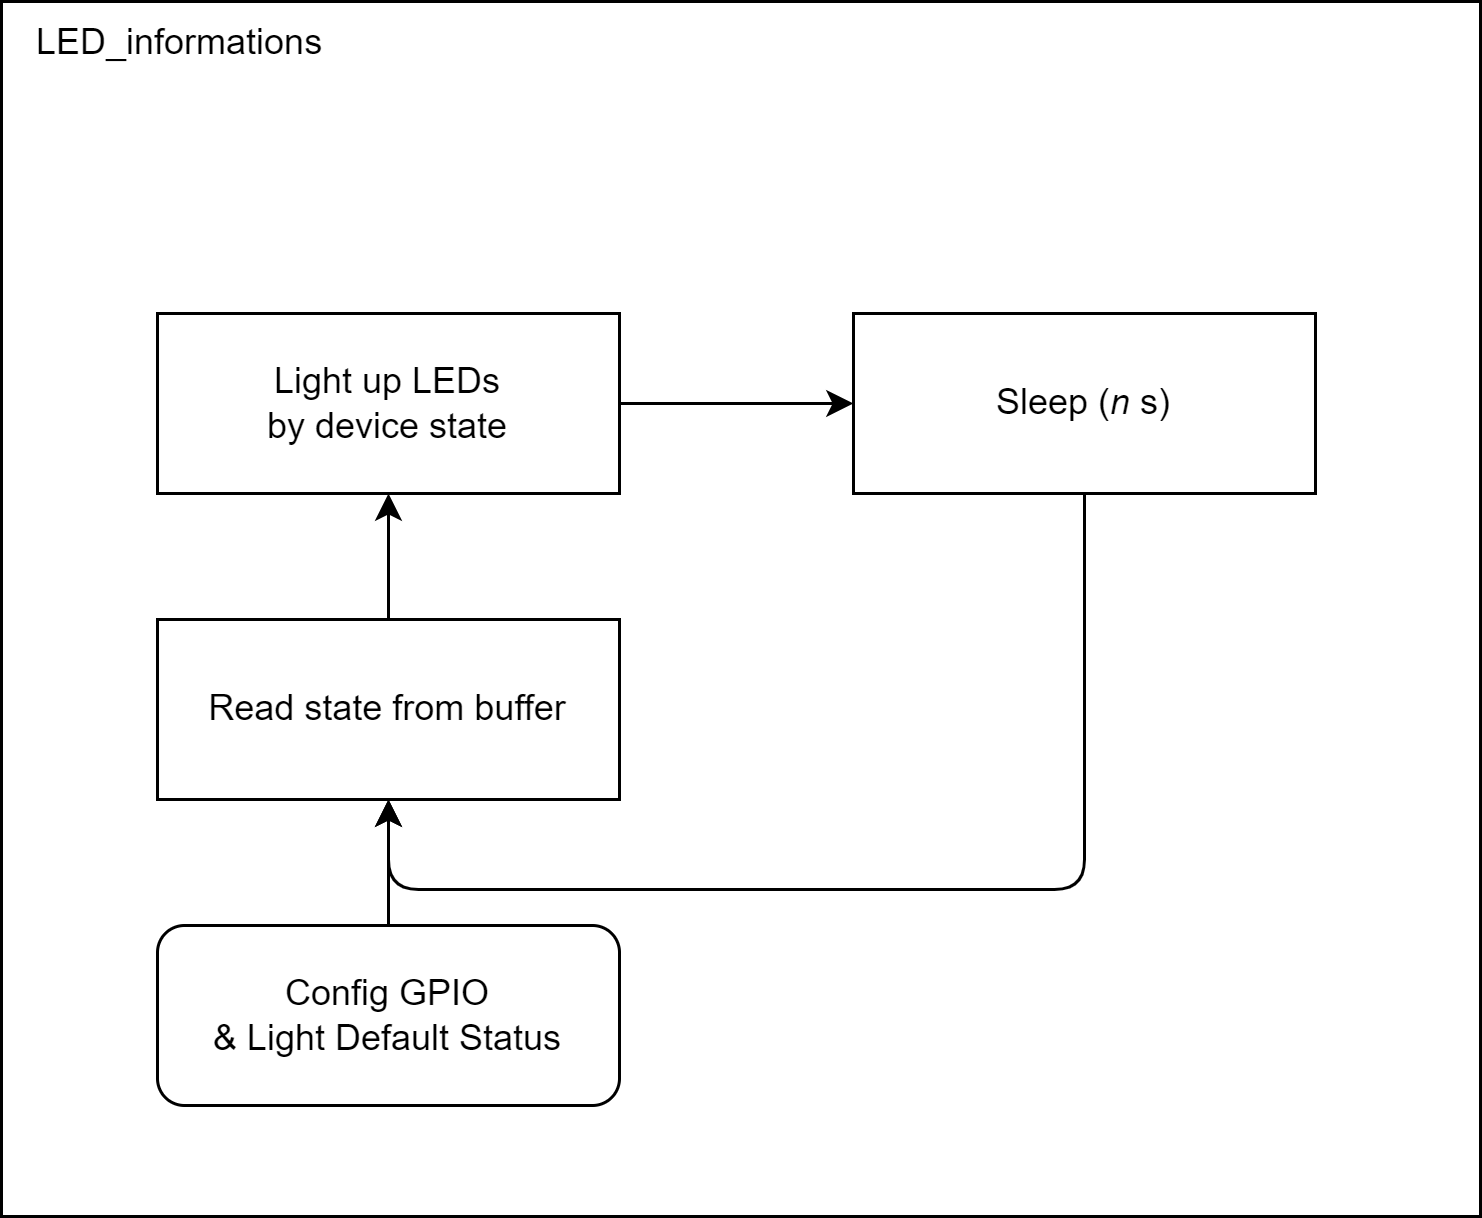

The diagram above was exported from draw.io. Its source (the exported page's mxGraphModel, read from the mxfile embedded in the PNG):
<mxGraphModel dx="4478" dy="2339" grid="0" gridSize="10" guides="1" tooltips="1" connect="1" arrows="1" fold="1" page="0" pageScale="1" pageWidth="1600" pageHeight="1200" math="0" shadow="0">
  <root>
    <mxCell id="0" />
    <mxCell id="1" parent="0" />
    <mxCell id="263" value="&amp;nbsp; &amp;nbsp;LED_informations" style="rounded=0;whiteSpace=wrap;html=1;align=left;verticalAlign=top;" parent="1" vertex="1">
      <mxGeometry x="-2862" y="-1148" width="493" height="405" as="geometry" />
    </mxCell>
    <mxCell id="283" style="edgeStyle=none;html=1;exitX=0.5;exitY=0;exitDx=0;exitDy=0;" parent="1" source="212" target="213" edge="1">
      <mxGeometry relative="1" as="geometry" />
    </mxCell>
    <mxCell id="212" value="Read state from buffer" style="rounded=0;whiteSpace=wrap;html=1;" parent="1" vertex="1">
      <mxGeometry x="-2810" y="-942" width="154" height="60" as="geometry" />
    </mxCell>
    <mxCell id="284" style="edgeStyle=none;html=1;exitX=1;exitY=0.5;exitDx=0;exitDy=0;" parent="1" source="213" target="214" edge="1">
      <mxGeometry relative="1" as="geometry" />
    </mxCell>
    <mxCell id="213" value="Light up LEDs&lt;div&gt;by device state&lt;/div&gt;" style="rounded=0;whiteSpace=wrap;html=1;" parent="1" vertex="1">
      <mxGeometry x="-2810" y="-1044" width="154" height="60" as="geometry" />
    </mxCell>
    <mxCell id="285" style="edgeStyle=orthogonalEdgeStyle;html=1;exitX=0.5;exitY=1;exitDx=0;exitDy=0;entryX=0.5;entryY=1;entryDx=0;entryDy=0;" parent="1" source="214" target="212" edge="1">
      <mxGeometry relative="1" as="geometry">
        <Array as="points">
          <mxPoint x="-2501" y="-852" />
          <mxPoint x="-2733" y="-852" />
        </Array>
      </mxGeometry>
    </mxCell>
    <mxCell id="214" value="Sleep (&lt;i&gt;n&amp;nbsp;&lt;/i&gt;s)" style="rounded=0;whiteSpace=wrap;html=1;" parent="1" vertex="1">
      <mxGeometry x="-2578" y="-1044" width="154" height="60" as="geometry" />
    </mxCell>
    <mxCell id="282" style="edgeStyle=none;html=1;exitX=0.5;exitY=0;exitDx=0;exitDy=0;" parent="1" source="231" target="212" edge="1">
      <mxGeometry relative="1" as="geometry" />
    </mxCell>
    <mxCell id="231" value="Config GPIO&lt;br&gt;&amp;amp; Light Default Status" style="rounded=1;whiteSpace=wrap;html=1;" parent="1" vertex="1">
      <mxGeometry x="-2810" y="-840" width="154" height="60" as="geometry" />
    </mxCell>
  </root>
</mxGraphModel>